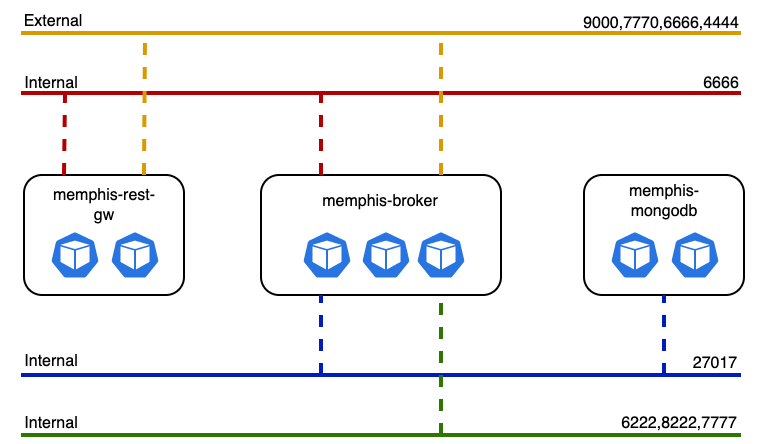

The diagram above was exported from draw.io. Its source (the exported page's mxGraphModel, read from the mxfile embedded in the PNG):
<mxGraphModel dx="668" dy="493" grid="1" gridSize="10" guides="1" tooltips="1" connect="1" arrows="1" fold="1" page="1" pageScale="1" pageWidth="850" pageHeight="1100" math="0" shadow="0">
  <root>
    <mxCell id="0" />
    <mxCell id="1" parent="0" />
    <mxCell id="dgLu0kMzMCKOSMRfaZdS-1" value="" style="rounded=1;whiteSpace=wrap;html=1;" vertex="1" parent="1">
      <mxGeometry x="201.5" y="860" width="80" height="60" as="geometry" />
    </mxCell>
    <mxCell id="dgLu0kMzMCKOSMRfaZdS-2" value="" style="rounded=1;whiteSpace=wrap;html=1;" vertex="1" parent="1">
      <mxGeometry x="320" y="860" width="120" height="60" as="geometry" />
    </mxCell>
    <mxCell id="dgLu0kMzMCKOSMRfaZdS-3" value="" style="rounded=1;whiteSpace=wrap;html=1;" vertex="1" parent="1">
      <mxGeometry x="481.5" y="860" width="80" height="60" as="geometry" />
    </mxCell>
    <mxCell id="dgLu0kMzMCKOSMRfaZdS-8" value="" style="endArrow=none;html=1;rounded=0;fillColor=#0050ef;strokeColor=#001DBC;strokeWidth=2;" edge="1" parent="1">
      <mxGeometry width="50" height="50" relative="1" as="geometry">
        <mxPoint x="200" y="960" as="sourcePoint" />
        <mxPoint x="560" y="960" as="targetPoint" />
      </mxGeometry>
    </mxCell>
    <mxCell id="dgLu0kMzMCKOSMRfaZdS-9" value="" style="endArrow=none;dashed=1;html=1;rounded=0;fontSize=8;entryX=0.5;entryY=1;entryDx=0;entryDy=0;fillColor=#0050ef;strokeColor=#001DBC;strokeWidth=2;" edge="1" parent="1" target="dgLu0kMzMCKOSMRfaZdS-3">
      <mxGeometry width="50" height="50" relative="1" as="geometry">
        <mxPoint x="521.5" y="960" as="sourcePoint" />
        <mxPoint x="429.5" y="780" as="targetPoint" />
      </mxGeometry>
    </mxCell>
    <mxCell id="dgLu0kMzMCKOSMRfaZdS-12" value="" style="endArrow=none;dashed=1;html=1;rounded=0;fontSize=8;fillColor=#0050ef;strokeColor=#001DBC;entryX=0.25;entryY=1;entryDx=0;entryDy=0;strokeWidth=2;" edge="1" parent="1" target="dgLu0kMzMCKOSMRfaZdS-2">
      <mxGeometry width="50" height="50" relative="1" as="geometry">
        <mxPoint x="350" y="960" as="sourcePoint" />
        <mxPoint x="372.5" y="960" as="targetPoint" />
      </mxGeometry>
    </mxCell>
    <mxCell id="dgLu0kMzMCKOSMRfaZdS-14" value="" style="endArrow=none;html=1;rounded=0;fillColor=#60a917;strokeColor=#2D7600;strokeWidth=2;" edge="1" parent="1">
      <mxGeometry width="50" height="50" relative="1" as="geometry">
        <mxPoint x="200" y="990" as="sourcePoint" />
        <mxPoint x="560" y="990" as="targetPoint" />
      </mxGeometry>
    </mxCell>
    <mxCell id="dgLu0kMzMCKOSMRfaZdS-15" value="" style="endArrow=none;dashed=1;html=1;rounded=0;fontSize=8;fillColor=#60a917;strokeColor=#2D7600;strokeWidth=2;entryX=0.75;entryY=1;entryDx=0;entryDy=0;" edge="1" parent="1" target="dgLu0kMzMCKOSMRfaZdS-2">
      <mxGeometry width="50" height="50" relative="1" as="geometry">
        <mxPoint x="410" y="990" as="sourcePoint" />
        <mxPoint x="390" y="940" as="targetPoint" />
      </mxGeometry>
    </mxCell>
    <mxCell id="dgLu0kMzMCKOSMRfaZdS-16" value="" style="endArrow=none;html=1;rounded=0;fillColor=#e51400;strokeColor=#B20000;strokeWidth=2;" edge="1" parent="1">
      <mxGeometry width="50" height="50" relative="1" as="geometry">
        <mxPoint x="200" y="819" as="sourcePoint" />
        <mxPoint x="560" y="819" as="targetPoint" />
      </mxGeometry>
    </mxCell>
    <mxCell id="dgLu0kMzMCKOSMRfaZdS-22" value="" style="endArrow=none;dashed=1;html=1;rounded=0;fontSize=8;fillColor=#e51400;strokeColor=#B20000;strokeWidth=2;exitX=0.25;exitY=0;exitDx=0;exitDy=0;" edge="1" parent="1" source="dgLu0kMzMCKOSMRfaZdS-1">
      <mxGeometry width="50" height="50" relative="1" as="geometry">
        <mxPoint x="210" y="850" as="sourcePoint" />
        <mxPoint x="222" y="820" as="targetPoint" />
      </mxGeometry>
    </mxCell>
    <mxCell id="dgLu0kMzMCKOSMRfaZdS-23" value="" style="endArrow=none;dashed=1;html=1;rounded=0;fontSize=8;fillColor=#e51400;strokeColor=#B20000;strokeWidth=2;exitX=0.25;exitY=0;exitDx=0;exitDy=0;" edge="1" parent="1" source="dgLu0kMzMCKOSMRfaZdS-2">
      <mxGeometry width="50" height="50" relative="1" as="geometry">
        <mxPoint x="338" y="860" as="sourcePoint" />
        <mxPoint x="350" y="820" as="targetPoint" />
      </mxGeometry>
    </mxCell>
    <mxCell id="dgLu0kMzMCKOSMRfaZdS-27" value="" style="endArrow=none;dashed=1;html=1;rounded=0;fontSize=8;fillColor=#ffcd28;strokeColor=#d79b00;strokeWidth=2;exitX=0.75;exitY=0;exitDx=0;exitDy=0;gradientColor=#ffa500;" edge="1" parent="1" source="dgLu0kMzMCKOSMRfaZdS-2">
      <mxGeometry width="50" height="50" relative="1" as="geometry">
        <mxPoint x="370" y="860" as="sourcePoint" />
        <mxPoint x="410" y="790" as="targetPoint" />
      </mxGeometry>
    </mxCell>
    <mxCell id="dgLu0kMzMCKOSMRfaZdS-34" value="Internal" style="text;html=1;align=center;verticalAlign=middle;resizable=0;points=[];autosize=1;strokeColor=none;fillColor=none;fontSize=8;" vertex="1" parent="1">
      <mxGeometry x="190" y="974" width="50" height="20" as="geometry" />
    </mxCell>
    <mxCell id="dgLu0kMzMCKOSMRfaZdS-35" value="" style="endArrow=none;html=1;rounded=0;fillColor=#ffcd28;strokeColor=#d79b00;strokeWidth=2;gradientColor=#ffa500;" edge="1" parent="1">
      <mxGeometry width="50" height="50" relative="1" as="geometry">
        <mxPoint x="200" y="789" as="sourcePoint" />
        <mxPoint x="560" y="789" as="targetPoint" />
      </mxGeometry>
    </mxCell>
    <mxCell id="dgLu0kMzMCKOSMRfaZdS-36" value="External" style="text;html=1;align=center;verticalAlign=middle;resizable=0;points=[];autosize=1;strokeColor=none;fillColor=none;fontSize=8;" vertex="1" parent="1">
      <mxGeometry x="191" y="773" width="50" height="20" as="geometry" />
    </mxCell>
    <mxCell id="dgLu0kMzMCKOSMRfaZdS-39" value="" style="sketch=0;html=1;dashed=0;whitespace=wrap;fillColor=#2875E2;strokeColor=#ffffff;points=[[0.005,0.63,0],[0.1,0.2,0],[0.9,0.2,0],[0.5,0,0],[0.995,0.63,0],[0.72,0.99,0],[0.5,1,0],[0.28,0.99,0]];verticalLabelPosition=bottom;align=center;verticalAlign=top;shape=mxgraph.kubernetes.icon;prIcon=pod" vertex="1" parent="1">
      <mxGeometry x="212" y="888" width="30" height="24" as="geometry" />
    </mxCell>
    <mxCell id="dgLu0kMzMCKOSMRfaZdS-40" value="" style="sketch=0;html=1;dashed=0;whitespace=wrap;fillColor=#2875E2;strokeColor=#ffffff;points=[[0.005,0.63,0],[0.1,0.2,0],[0.9,0.2,0],[0.5,0,0],[0.995,0.63,0],[0.72,0.99,0],[0.5,1,0],[0.28,0.99,0]];verticalLabelPosition=bottom;align=center;verticalAlign=top;shape=mxgraph.kubernetes.icon;prIcon=pod" vertex="1" parent="1">
      <mxGeometry x="242" y="888" width="30" height="24" as="geometry" />
    </mxCell>
    <mxCell id="dgLu0kMzMCKOSMRfaZdS-41" value="memphis-rest-gw" style="text;html=1;strokeColor=none;fillColor=none;align=center;verticalAlign=middle;whiteSpace=wrap;rounded=0;fontSize=8;" vertex="1" parent="1">
      <mxGeometry x="212" y="860" width="60" height="30" as="geometry" />
    </mxCell>
    <mxCell id="dgLu0kMzMCKOSMRfaZdS-42" value="memphis-mongodb" style="text;html=1;strokeColor=none;fillColor=none;align=center;verticalAlign=middle;whiteSpace=wrap;rounded=0;fontSize=8;" vertex="1" parent="1">
      <mxGeometry x="492" y="858" width="60" height="30" as="geometry" />
    </mxCell>
    <mxCell id="dgLu0kMzMCKOSMRfaZdS-43" value="memphis-broker" style="text;html=1;strokeColor=none;fillColor=none;align=center;verticalAlign=middle;whiteSpace=wrap;rounded=0;fontSize=8;" vertex="1" parent="1">
      <mxGeometry x="350" y="858" width="60" height="30" as="geometry" />
    </mxCell>
    <mxCell id="dgLu0kMzMCKOSMRfaZdS-44" value="" style="sketch=0;html=1;dashed=0;whitespace=wrap;fillColor=#2875E2;strokeColor=#ffffff;points=[[0.005,0.63,0],[0.1,0.2,0],[0.9,0.2,0],[0.5,0,0],[0.995,0.63,0],[0.72,0.99,0],[0.5,1,0],[0.28,0.99,0]];verticalLabelPosition=bottom;align=center;verticalAlign=top;shape=mxgraph.kubernetes.icon;prIcon=pod" vertex="1" parent="1">
      <mxGeometry x="338" y="888" width="30" height="24" as="geometry" />
    </mxCell>
    <mxCell id="dgLu0kMzMCKOSMRfaZdS-45" value="" style="sketch=0;html=1;dashed=0;whitespace=wrap;fillColor=#2875E2;strokeColor=#ffffff;points=[[0.005,0.63,0],[0.1,0.2,0],[0.9,0.2,0],[0.5,0,0],[0.995,0.63,0],[0.72,0.99,0],[0.5,1,0],[0.28,0.99,0]];verticalLabelPosition=bottom;align=center;verticalAlign=top;shape=mxgraph.kubernetes.icon;prIcon=pod" vertex="1" parent="1">
      <mxGeometry x="395" y="888" width="30" height="24" as="geometry" />
    </mxCell>
    <mxCell id="dgLu0kMzMCKOSMRfaZdS-46" value="" style="sketch=0;html=1;dashed=0;whitespace=wrap;fillColor=#2875E2;strokeColor=#ffffff;points=[[0.005,0.63,0],[0.1,0.2,0],[0.9,0.2,0],[0.5,0,0],[0.995,0.63,0],[0.72,0.99,0],[0.5,1,0],[0.28,0.99,0]];verticalLabelPosition=bottom;align=center;verticalAlign=top;shape=mxgraph.kubernetes.icon;prIcon=pod" vertex="1" parent="1">
      <mxGeometry x="367.5" y="888" width="30" height="24" as="geometry" />
    </mxCell>
    <mxCell id="dgLu0kMzMCKOSMRfaZdS-47" value="" style="sketch=0;html=1;dashed=0;whitespace=wrap;fillColor=#2875E2;strokeColor=#ffffff;points=[[0.005,0.63,0],[0.1,0.2,0],[0.9,0.2,0],[0.5,0,0],[0.995,0.63,0],[0.72,0.99,0],[0.5,1,0],[0.28,0.99,0]];verticalLabelPosition=bottom;align=center;verticalAlign=top;shape=mxgraph.kubernetes.icon;prIcon=pod" vertex="1" parent="1">
      <mxGeometry x="492" y="888" width="30" height="24" as="geometry" />
    </mxCell>
    <mxCell id="dgLu0kMzMCKOSMRfaZdS-48" value="" style="sketch=0;html=1;dashed=0;whitespace=wrap;fillColor=#2875E2;strokeColor=#ffffff;points=[[0.005,0.63,0],[0.1,0.2,0],[0.9,0.2,0],[0.5,0,0],[0.995,0.63,0],[0.72,0.99,0],[0.5,1,0],[0.28,0.99,0]];verticalLabelPosition=bottom;align=center;verticalAlign=top;shape=mxgraph.kubernetes.icon;prIcon=pod" vertex="1" parent="1">
      <mxGeometry x="522" y="888" width="30" height="24" as="geometry" />
    </mxCell>
    <mxCell id="dgLu0kMzMCKOSMRfaZdS-50" value="Internal" style="text;html=1;align=center;verticalAlign=middle;resizable=0;points=[];autosize=1;strokeColor=none;fillColor=none;fontSize=8;" vertex="1" parent="1">
      <mxGeometry x="190" y="943" width="50" height="20" as="geometry" />
    </mxCell>
    <mxCell id="dgLu0kMzMCKOSMRfaZdS-51" value="Internal" style="text;html=1;align=center;verticalAlign=middle;resizable=0;points=[];autosize=1;strokeColor=none;fillColor=none;fontSize=8;" vertex="1" parent="1">
      <mxGeometry x="190" y="804" width="50" height="20" as="geometry" />
    </mxCell>
    <mxCell id="dgLu0kMzMCKOSMRfaZdS-52" value="6222,8222,7777" style="text;html=1;align=center;verticalAlign=middle;resizable=0;points=[];autosize=1;strokeColor=none;fillColor=none;fontSize=8;" vertex="1" parent="1">
      <mxGeometry x="489" y="974" width="80" height="20" as="geometry" />
    </mxCell>
    <mxCell id="dgLu0kMzMCKOSMRfaZdS-54" value="27017" style="text;html=1;align=center;verticalAlign=middle;resizable=0;points=[];autosize=1;strokeColor=none;fillColor=none;fontSize=8;" vertex="1" parent="1">
      <mxGeometry x="522" y="944" width="50" height="20" as="geometry" />
    </mxCell>
    <mxCell id="dgLu0kMzMCKOSMRfaZdS-55" value="6666" style="text;html=1;align=center;verticalAlign=middle;resizable=0;points=[];autosize=1;strokeColor=none;fillColor=none;fontSize=8;" vertex="1" parent="1">
      <mxGeometry x="530" y="804" width="40" height="20" as="geometry" />
    </mxCell>
    <mxCell id="dgLu0kMzMCKOSMRfaZdS-57" value="9000,7770,6666,4444" style="text;html=1;align=center;verticalAlign=middle;resizable=0;points=[];autosize=1;strokeColor=none;fillColor=none;fontSize=8;" vertex="1" parent="1">
      <mxGeometry x="470" y="774" width="100" height="20" as="geometry" />
    </mxCell>
    <mxCell id="dgLu0kMzMCKOSMRfaZdS-58" value="" style="endArrow=none;dashed=1;html=1;rounded=0;fontSize=8;fillColor=#ffcd28;strokeColor=#d79b00;strokeWidth=2;exitX=0.75;exitY=0;exitDx=0;exitDy=0;gradientColor=#ffa500;" edge="1" parent="1" source="dgLu0kMzMCKOSMRfaZdS-1">
      <mxGeometry width="50" height="50" relative="1" as="geometry">
        <mxPoint x="256.72" y="845" as="sourcePoint" />
        <mxPoint x="262" y="790" as="targetPoint" />
      </mxGeometry>
    </mxCell>
  </root>
</mxGraphModel>